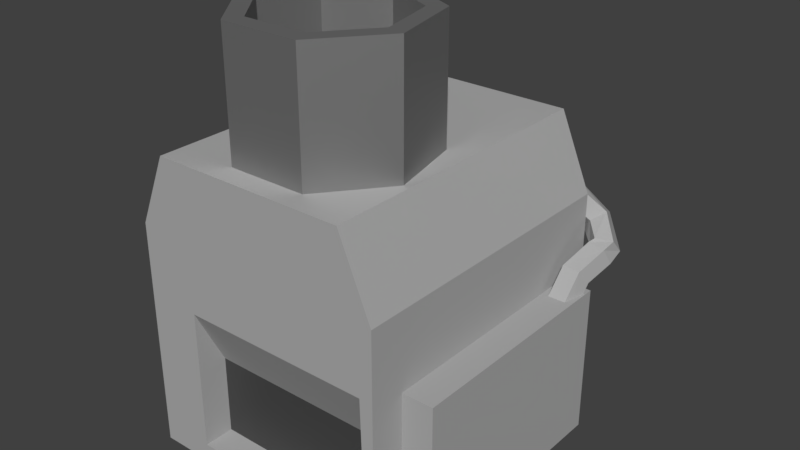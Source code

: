 # Source: Furnace_Auto.blend  (saved by Blender 2.91.10; exported with 4.5.12 LTS)
import bpy
from mathutils import Matrix  # noqa: F401  (used for matrix-valued properties, if any)

bpy.ops.wm.read_factory_settings(use_empty=True)
scene = bpy.context.scene
scene.name = 'Scene'

# ---- materials (node trees are filled in below, after node groups)
mat_stone = bpy.data.materials.new('Stone')
mat_stone.alpha_threshold = 0.0
mat_stone.use_transparent_shadow = False
mat_stone.diffuse_color = (0.42, 0.42, 0.42, 1.0)
mat_stone.roughness = 0.5
mat_iron = bpy.data.materials.new('Iron')
mat_iron.use_transparent_shadow = False
mat_input_output = bpy.data.materials.new('Input Output')
mat_input_output.use_transparent_shadow = False

# ---- material node trees
mat_iron.use_nodes = True; mat_iron.node_tree.nodes.clear()
_N = mat_iron.node_tree.nodes; _L = mat_iron.node_tree.links
n0 = _N.new('ShaderNodeBsdfPrincipled'); n0.name = 'Principled BSDF'; n0.location = (10, 300)
n0.distribution = 'GGX'
n0.subsurface_method = 'BURLEY'
n0.inputs[0].default_value = (0.3672, 0.3672, 0.3672, 1.0)
n0.inputs[1].default_value = 0.7333
n0.inputs[2].default_value = 0.54
n0.inputs[3].default_value = 1.45
n0.inputs[27].default_value = (0.0, 0.0, 0.0, 1.0)
n0.inputs[28].default_value = 1.0
n1 = _N.new('ShaderNodeOutputMaterial'); n1.name = 'Material Output'; n1.location = (300, 300)
_L.new(n0.outputs[0], n1.inputs[0])
n1.is_active_output = True
mat_input_output.use_nodes = True; mat_input_output.node_tree.nodes.clear()
_N = mat_input_output.node_tree.nodes; _L = mat_input_output.node_tree.links
n0 = _N.new('ShaderNodeBsdfPrincipled'); n0.name = 'Principled BSDF'; n0.location = (10, 300)
n0.distribution = 'GGX'
n0.subsurface_method = 'BURLEY'
n0.inputs[0].default_value = (0.05497, 0.05497, 0.05497, 1.0)
n0.inputs[3].default_value = 1.45
n0.inputs[27].default_value = (0.0, 0.0, 0.0, 1.0)
n0.inputs[28].default_value = 1.0
n1 = _N.new('ShaderNodeOutputMaterial'); n1.name = 'Material Output'; n1.location = (300, 300)
_L.new(n0.outputs[0], n1.inputs[0])
n1.is_active_output = True

# ---- world
world_world = bpy.data.worlds.new('World'); scene.world = world_world
world_world.color = (0.05088, 0.05088, 0.05088)
world_world.use_sun_shadow = False
world_world.sun_shadow_jitter_overblur = 0.0
world_world.cycles.sampling_method = 'MANUAL'

# ---- meshes
me_cube_001 = bpy.data.meshes.new('Cube.001')
me_cube_001.from_pydata([(-0.3202, -0.5, 0.06211), (-0.3202, -0.5, 0.5276), (-0.2759, 0.5, 0.1941), (-0.2759, 0.5, 0.497), (0.3252, -0.5, 0.06211), (0.276, 0.5, 0.1941), (-0.3202, -0.4008, 0.06211), (0.312, -0.5, 0.5276), (0.2757, 0.5, 0.497), (-0.06362, 0.143, 0.7131), (-0.06362, 0.08211, 1.402), (0.1709, 0.03004, 0.7131), (0.1233, -0.00792, 1.402), (0.2289, -0.2238, 0.7131), (0.1695, -0.2102, 1.402), (0.06655, -0.4273, 0.7131), (0.04013, -0.3724, 1.402), (-0.1938, -0.4273, 0.7131), (-0.1674, -0.3724, 1.402), (-0.3561, -0.2238, 0.7131), (-0.2967, -0.2102, 1.402), (-0.2982, 0.03004, 0.7131), (-0.2506, -0.00792, 1.402), (-0.2921, 0.3982, 0.7116), (-0.2794, 0.3679, 1.288), (-0.1421, 0.39, 0.7116), (-0.1579, 0.3613, 1.288), (-0.055, 0.2677, 0.7116), (-0.08734, 0.2622, 1.288), (-0.09633, 0.1233, 0.7116), (-0.1208, 0.1452, 1.288), (-0.235, 0.06564, 0.7116), (-0.2332, 0.0984, 1.288), (-0.3665, 0.1381, 0.7116), (-0.3398, 0.1571, 1.288), (-0.3919, 0.2861, 0.7116), (-0.3604, 0.277, 1.288), (0.1709, 0.03004, 1.402), (-0.06362, 0.143, 1.402), (0.2289, -0.2238, 1.402), (0.06655, -0.4273, 1.402), (-0.1938, -0.4273, 1.402), (-0.3561, -0.2238, 1.402), (-0.2982, 0.03004, 1.402), (0.1233, -0.00792, 0.9833), (-0.06362, 0.08211, 0.9833), (0.1695, -0.2102, 0.9833), (0.04013, -0.3724, 0.9833), (-0.1674, -0.3724, 0.9833), (-0.2967, -0.2102, 0.9833), (-0.2506, -0.00792, 0.9833), (-0.1421, 0.39, 1.288), (-0.2921, 0.3982, 1.288), (-0.055, 0.2677, 1.288), (-0.09633, 0.1233, 1.288), (-0.235, 0.06564, 1.288), (-0.3665, 0.1381, 1.288), (-0.3919, 0.2861, 1.288), (-0.1579, 0.3613, 0.8921), (-0.2794, 0.3679, 0.8921), (-0.08734, 0.2622, 0.8921), (-0.1208, 0.1452, 0.8921), (-0.2332, 0.0984, 0.8921), (-0.3398, 0.1571, 0.8921), (-0.3604, 0.277, 0.8921), (-0.5, 0.5, 0.0), (0.3556, 0.5, 0.0), (0.3556, 0.5, 0.75), (0.25, 0.5, 1.0), (-0.2759, 0.4053, 0.4777), (-0.2759, 0.4053, 0.2911), (0.276, 0.4053, 0.2911), (0.2757, 0.4053, 0.4777), (-0.5, -0.5, 0.0), (0.3556, -0.5, 0.0), (0.25, -0.5, 1.0), (0.3556, -0.5, 0.75), (-0.3202, -0.4008, 0.327), (0.3252, -0.4008, 0.06211), (0.312, -0.4008, 0.327), (-0.04168, -0.3835, 0.001), (-0.04168, -0.3835, 0.501), (-0.04168, 0.3835, 0.001), (-0.04168, 0.3835, 0.501), (0.4583, -0.3835, 0.001), (0.4583, -0.3835, 0.501), (0.4583, 0.3835, 0.001), (0.4583, 0.3835, 0.501), (0.4068, 0.2916, 0.3905), (0.4053, 0.3977, 0.5041), (0.4535, 0.2669, 0.4138), (0.4529, 0.3756, 0.5282), (0.4357, 0.2269, 0.4515), (0.4368, 0.3433, 0.5733), (0.3779, 0.2269, 0.4515), (0.3792, 0.3455, 0.5771), (0.3601, 0.2669, 0.4138), (0.3598, 0.3791, 0.5343), (0.4776, 0.4563, 0.5687), (0.4289, 0.4757, 0.5443), (0.4638, 0.4329, 0.6196), (0.4067, 0.4377, 0.6267), (0.3851, 0.4642, 0.5802), (0.4787, 0.5085, 0.5911), (0.4278, 0.5126, 0.5641), (0.4722, 0.4727, 0.636), (0.4173, 0.4547, 0.6367), (0.3899, 0.4793, 0.5922), (0.3839, 0.597, 0.6614), (0.3424, 0.5854, 0.6229), (0.4003, 0.5472, 0.6855), (0.3691, 0.5048, 0.662), (0.3333, 0.5283, 0.6233), (0.2806, 0.5494, 0.7712), (0.2543, 0.5518, 0.7198), (0.3037, 0.4967, 0.7769), (0.2917, 0.4667, 0.729), (0.2612, 0.5008, 0.6938), (0.186, 0.4545, 0.7791), (0.1712, 0.4691, 0.7253), (0.2037, 0.3995, 0.7784), (0.1999, 0.3802, 0.7241), (0.1798, 0.4233, 0.6913), (-0.5, 0.5, 0.7646), (-0.3992, 0.5, 1.0), (-0.4042, 0.5, 0.785), (-0.3992, -0.5, 1.0), (-0.5, -0.5, 0.7646), (-0.4163, -0.5, 0.78)], [], [(8, 3, 125, 124, 68), (1, 0, 6, 77), (3, 8, 72, 69), (65, 66, 74, 73), (66, 67, 76, 74), (68, 75, 76, 67), (73, 127, 123, 65), (9, 38, 37, 11), (11, 37, 39, 13), (13, 39, 40, 15), (15, 40, 41, 17), (17, 41, 42, 19), (22, 20, 49, 50), (19, 42, 43, 21), (21, 43, 38, 9), (9, 11, 13, 15, 17, 19, 21), (23, 52, 51, 25), (25, 51, 53, 27), (27, 53, 54, 29), (29, 54, 55, 31), (31, 55, 56, 33), (32, 30, 61, 62), (33, 56, 57, 35), (35, 57, 52, 23), (23, 25, 27, 29, 31, 33, 35), (10, 12, 37, 38), (12, 14, 39, 37), (14, 16, 40, 39), (16, 18, 41, 40), (18, 20, 42, 41), (20, 22, 43, 42), (22, 10, 38, 43), (44, 45, 50, 49, 48, 47, 46), (18, 16, 47, 48), (14, 12, 44, 46), (10, 22, 50, 45), (20, 18, 48, 49), (16, 14, 46, 47), (12, 10, 45, 44), (24, 26, 51, 52), (26, 28, 53, 51), (28, 30, 54, 53), (30, 32, 55, 54), (32, 34, 56, 55), (34, 36, 57, 56), (36, 24, 52, 57), (58, 59, 64, 63, 62, 61, 60), (28, 26, 58, 60), (24, 36, 64, 59), (34, 32, 62, 63), (30, 28, 60, 61), (26, 24, 59, 58), (36, 34, 63, 64), (0, 1, 128, 127, 73), (2, 5, 66, 65), (8, 68, 67), (3, 2, 65, 123, 125), (5, 8, 67, 66), (70, 69, 72, 71), (2, 3, 69, 70), (8, 5, 71, 72), (5, 2, 70, 71), (1, 7, 75, 126, 128), (4, 0, 73, 74), (7, 76, 75), (7, 4, 74, 76), (78, 79, 77, 6), (7, 1, 77, 79), (0, 4, 78, 6), (4, 7, 79, 78), (80, 81, 83, 82), (82, 83, 87, 86), (86, 87, 85, 84), (84, 85, 81, 80), (82, 86, 84, 80), (87, 83, 81, 85), (88, 89, 91, 90), (90, 91, 93, 92), (92, 93, 95, 94), (97, 95, 101, 102), (94, 95, 97, 96), (96, 97, 89, 88), (88, 90, 92, 94, 96), (101, 100, 105, 106), (93, 91, 98, 100), (89, 97, 102, 99), (91, 89, 99, 98), (95, 93, 100, 101), (107, 106, 111, 112), (98, 99, 104, 103), (102, 101, 106, 107), (100, 98, 103, 105), (99, 102, 107, 104), (109, 112, 117, 114), (105, 103, 108, 110), (104, 107, 112, 109), (106, 105, 110, 111), (103, 104, 109, 108), (117, 116, 121, 122), (111, 110, 115, 116), (108, 109, 114, 113), (112, 111, 116, 117), (110, 108, 113, 115), (118, 119, 122, 121, 120), (115, 113, 118, 120), (114, 117, 122, 119), (116, 115, 120, 121), (113, 114, 119, 118), (123, 124, 125), (126, 127, 128), (126, 124, 123, 127), (68, 124, 126, 75)])
me_cube_001.polygons.foreach_set('material_index', [0, 0, 0, 0, 0, 0, 0, 1, 1, 1, 1, 1, 1, 1, 1, 1, 1, 1, 1, 1, 1, 1, 1, 1, 1, 1, 1, 1, 1, 1, 1, 1, 1, 1, 1, 1, 1, 1, 1, 1, 1, 1, 1, 1, 1, 1, 1, 1, 1, 1, 1, 1, 1, 0, 0, 0, 0, 0, 2, 0, 0, 0, 0, 0, 0, 0, 2, 0, 0, 0, 0, 0, 0, 0, 0, 0, 0, 0, 0, 0, 0, 0, 0, 0, 0, 0, 0, 0, 0, 0, 0, 0, 0, 0, 0, 0, 0, 0, 0, 0, 0, 0, 0, 0, 0, 0, 0, 0, 0, 0, 0, 0])
_uv = me_cube_001.uv_layers.new(name='UVMap')
_uv.uv.foreach_set('vector', [0.5183, 0.3933, 0.5183, 0.3567, 0.5794, 0.2956, 0.625, 0.3088, 0.625, 0.4375, 0.5197, 0.8947, 0.4803, 0.8947, 0.4803, 0.8947, 0.5197, 0.8947, 0.5183, 0.3567, 0.5183, 0.3933, 0.5183, 0.3933, 0.5183, 0.3567, 0.125, 0.5, 0.375, 0.5, 0.375, 0.75, 0.125, 0.75, 0.375, 0.5, 0.5625, 0.5, 0.5625, 0.75, 0.375, 0.75, 0.6875, 0.5, 0.6875, 0.75, 0.5625, 0.75, 0.5625, 0.5, 0.375, 0.0, 0.5662, 0.0, 0.5662, 0.25, 0.375, 0.25, 1.0, 0.5, 1.0, 1.0, 0.8571, 1.0, 0.8571, 0.5, 0.8571, 0.5, 0.8571, 1.0, 0.7143, 1.0, 0.7143, 0.5, 0.7143, 0.5, 0.7143, 1.0, 0.5714, 1.0, 0.5714, 0.5, 0.5714, 0.5, 0.5714, 1.0, 0.4286, 1.0, 0.4286, 0.5, 0.4286, 0.5, 0.4286, 1.0, 0.2857, 1.0, 0.2857, 0.5, 0.1004, 0.3693, 0.0635, 0.2074, 0.0635, 0.2074, 0.1004, 0.3693, 0.2857, 0.5, 0.2857, 1.0, 0.1429, 1.0, 0.1429, 0.5, 0.1429, 0.5, 0.1429, 1.0, 2.98e-08, 1.0, 2.98e-08, 0.5, 0.75, 0.49, 0.9376, 0.3996, 0.984, 0.1966, 0.8541, 0.03377, 0.6459, 0.03377, 0.516, 0.1966, 0.5624, 0.3996, 1.0, 0.5, 1.0, 1.0, 0.8571, 1.0, 0.8571, 0.5, 0.8571, 0.5, 0.8571, 1.0, 0.7143, 1.0, 0.7143, 0.5, 0.7143, 0.5, 0.7143, 1.0, 0.5714, 1.0, 0.5714, 0.5, 0.5714, 0.5, 0.5714, 1.0, 0.4286, 1.0, 0.4286, 0.5, 0.4286, 0.5, 0.4286, 1.0, 0.2857, 1.0, 0.2857, 0.5, 0.1656, 0.07476, 0.3344, 0.07476, 0.3344, 0.07476, 0.1656, 0.07476, 0.2857, 0.5, 0.2857, 1.0, 0.1429, 1.0, 0.1429, 0.5, 0.1429, 0.5, 0.1429, 1.0, 2.98e-08, 1.0, 2.98e-08, 0.5, 0.75, 0.49, 0.9376, 0.3996, 0.984, 0.1966, 0.8541, 0.03377, 0.6459, 0.03377, 0.516, 0.1966, 0.5624, 0.3996, 0.25, 0.4413, 0.3996, 0.3693, 0.4376, 0.3996, 0.25, 0.49, 0.3996, 0.3693, 0.4365, 0.2074, 0.484, 0.1966, 0.4376, 0.3996, 0.4365, 0.2074, 0.333, 0.07765, 0.3541, 0.03377, 0.484, 0.1966, 0.333, 0.07765, 0.167, 0.07765, 0.1459, 0.03377, 0.3541, 0.03377, 0.167, 0.07765, 0.0635, 0.2074, 0.01602, 0.1966, 0.1459, 0.03377, 0.0635, 0.2074, 0.1004, 0.3693, 0.06236, 0.3996, 0.01602, 0.1966, 0.1004, 0.3693, 0.25, 0.4413, 0.25, 0.49, 0.06236, 0.3996, 0.3996, 0.3693, 0.25, 0.4413, 0.1004, 0.3693, 0.0635, 0.2074, 0.167, 0.07765, 0.333, 0.07765, 0.4365, 0.2074, 0.167, 0.07765, 0.333, 0.07765, 0.333, 0.07765, 0.167, 0.07765, 0.4365, 0.2074, 0.3996, 0.3693, 0.3996, 0.3693, 0.4365, 0.2074, 0.25, 0.4413, 0.1004, 0.3693, 0.1004, 0.3693, 0.25, 0.4413, 0.0635, 0.2074, 0.167, 0.07765, 0.167, 0.07765, 0.0635, 0.2074, 0.333, 0.07765, 0.4365, 0.2074, 0.4365, 0.2074, 0.333, 0.07765, 0.3996, 0.3693, 0.25, 0.4413, 0.25, 0.4413, 0.3996, 0.3693, 0.25, 0.4445, 0.4021, 0.3713, 0.4376, 0.3996, 0.25, 0.49, 0.4021, 0.3713, 0.4396, 0.2067, 0.484, 0.1966, 0.4376, 0.3996, 0.4396, 0.2067, 0.3344, 0.07476, 0.3541, 0.03377, 0.484, 0.1966, 0.3344, 0.07476, 0.1656, 0.07476, 0.1459, 0.03377, 0.3541, 0.03377, 0.1656, 0.07476, 0.06038, 0.2067, 0.01602, 0.1966, 0.1459, 0.03377, 0.06038, 0.2067, 0.09794, 0.3713, 0.06236, 0.3996, 0.01602, 0.1966, 0.09794, 0.3713, 0.25, 0.4445, 0.25, 0.49, 0.06236, 0.3996, 0.4021, 0.3713, 0.25, 0.4445, 0.09794, 0.3713, 0.06038, 0.2067, 0.1656, 0.07476, 0.3344, 0.07476, 0.4396, 0.2067, 0.4396, 0.2067, 0.4021, 0.3713, 0.4021, 0.3713, 0.4396, 0.2067, 0.25, 0.4445, 0.09794, 0.3713, 0.09794, 0.3713, 0.25, 0.4445, 0.06038, 0.2067, 0.1656, 0.07476, 0.1656, 0.07476, 0.06038, 0.2067, 0.3344, 0.07476, 0.4396, 0.2067, 0.4396, 0.2067, 0.3344, 0.07476, 0.4021, 0.3713, 0.25, 0.4445, 0.25, 0.4445, 0.4021, 0.3713, 0.09794, 0.3713, 0.06038, 0.2067, 0.06038, 0.2067, 0.09794, 0.3713, 0.4803, 0.8947, 0.5197, 0.8947, 0.576, 0.951, 0.5662, 1.0, 0.375, 1.0, 0.4817, 0.3567, 0.4817, 0.3933, 0.375, 0.5, 0.375, 0.25, 0.5183, 0.3933, 0.625, 0.4375, 0.5625, 0.5, 0.5183, 0.3567, 0.4817, 0.3567, 0.375, 0.25, 0.5662, 0.25, 0.5794, 0.2956, 0.4817, 0.3933, 0.5183, 0.3933, 0.5625, 0.5, 0.375, 0.5, 0.4817, 0.3567, 0.5183, 0.3567, 0.5183, 0.3933, 0.4817, 0.3933, 0.4817, 0.3567, 0.5183, 0.3567, 0.5183, 0.3567, 0.4817, 0.3567, 0.5183, 0.3933, 0.4817, 0.3933, 0.4817, 0.3933, 0.5183, 0.3933, 0.4817, 0.3933, 0.4817, 0.3567, 0.4817, 0.3567, 0.4817, 0.3933, 0.5197, 0.8947, 0.5197, 0.8561, 0.625, 0.8125, 0.625, 0.9412, 0.576, 0.951, 0.4803, 0.8553, 0.4803, 0.8947, 0.375, 1.0, 0.375, 0.75, 0.5189, 0.8553, 0.5625, 0.75, 0.625, 0.8125, 0.5189, 0.8553, 0.4803, 0.8553, 0.375, 0.75, 0.5625, 0.75, 0.4803, 0.8553, 0.5197, 0.8561, 0.5197, 0.8947, 0.4803, 0.8947, 0.5197, 0.8561, 0.5197, 0.8947, 0.5197, 0.8947, 0.5197, 0.8561, 0.4803, 0.8947, 0.4803, 0.8553, 0.4803, 0.8553, 0.4803, 0.8947, 0.4803, 0.8553, 0.5189, 0.8553, 0.5189, 0.8553, 0.4803, 0.8553, 0.375, 0.0, 0.625, 0.0, 0.625, 0.25, 0.375, 0.25, 0.375, 0.25, 0.625, 0.25, 0.625, 0.5, 0.375, 0.5, 0.375, 0.5, 0.625, 0.5, 0.625, 0.75, 0.375, 0.75, 0.375, 0.75, 0.625, 0.75, 0.625, 1.0, 0.375, 1.0, 0.125, 0.5, 0.375, 0.5, 0.375, 0.75, 0.125, 0.75, 0.625, 0.5, 0.875, 0.5, 0.875, 0.75, 0.625, 0.75, 1.0, 0.5, 1.0, 1.0, 0.8, 1.0, 0.8, 0.5, 0.8, 0.5, 0.8, 1.0, 0.6, 1.0, 0.6, 0.5, 0.6, 0.5, 0.6, 1.0, 0.4, 1.0, 0.4, 0.5, 0.2, 1.0, 0.4, 1.0, 0.4, 1.0, 0.2, 1.0, 0.4, 0.5, 0.4, 1.0, 0.2, 1.0, 0.2, 0.5, 0.2, 0.5, 0.2, 1.0, 2.98e-08, 1.0, 2.98e-08, 0.5, 0.75, 0.49, 0.9783, 0.3242, 0.8911, 0.05584, 0.6089, 0.05584, 0.5217, 0.3242, 0.4, 1.0, 0.6, 1.0, 0.6, 1.0, 0.4, 1.0, 0.6, 1.0, 0.8, 1.0, 0.8, 1.0, 0.6, 1.0, 2.98e-08, 1.0, 0.2, 1.0, 0.2, 1.0, 2.98e-08, 1.0, 0.8, 1.0, 1.0, 1.0, 1.0, 1.0, 0.8, 1.0, 0.4, 1.0, 0.6, 1.0, 0.6, 1.0, 0.4, 1.0, 0.2, 1.0, 0.4, 1.0, 0.4, 1.0, 0.2, 1.0, 0.8, 1.0, 1.0, 1.0, 1.0, 1.0, 0.8, 1.0, 0.2, 1.0, 0.4, 1.0, 0.4, 1.0, 0.2, 1.0, 0.6, 1.0, 0.8, 1.0, 0.8, 1.0, 0.6, 1.0, 2.98e-08, 1.0, 0.2, 1.0, 0.2, 1.0, 2.98e-08, 1.0, 2.98e-08, 1.0, 0.2, 1.0, 0.2, 1.0, 2.98e-08, 1.0, 0.6, 1.0, 0.8, 1.0, 0.8, 1.0, 0.6, 1.0, 2.98e-08, 1.0, 0.2, 1.0, 0.2, 1.0, 2.98e-08, 1.0, 0.4, 1.0, 0.6, 1.0, 0.6, 1.0, 0.4, 1.0, 0.8, 1.0, 1.0, 1.0, 1.0, 1.0, 0.8, 1.0, 0.2, 1.0, 0.4, 1.0, 0.4, 1.0, 0.2, 1.0, 0.4, 1.0, 0.6, 1.0, 0.6, 1.0, 0.4, 1.0, 0.8, 1.0, 1.0, 1.0, 1.0, 1.0, 0.8, 1.0, 0.2, 1.0, 0.4, 1.0, 0.4, 1.0, 0.2, 1.0, 0.6, 1.0, 0.8, 1.0, 0.8, 1.0, 0.6, 1.0, 0.4783, 0.3242, 0.25, 0.49, 0.02175, 0.3242, 0.1089, 0.05584, 0.3911, 0.05584, 0.6, 1.0, 0.8, 1.0, 0.8, 1.0, 0.6, 1.0, 2.98e-08, 1.0, 0.2, 1.0, 0.2, 1.0, 2.98e-08, 1.0, 0.4, 1.0, 0.6, 1.0, 0.6, 1.0, 0.4, 1.0, 0.8, 1.0, 1.0, 1.0, 1.0, 1.0, 0.8, 1.0, 0.5662, 0.25, 0.6064, 0.2686, 0.5794, 0.2956, 0.6384, 0.8621, 0.5662, 1.0, 0.576, 0.951, 0.625, 0.0, 0.625, 0.25, 0.5662, 0.25, 0.5662, 0.0, 0.6875, 0.5, 0.8162, 0.5, 0.8162, 0.75, 0.6875, 0.75])
me_cube_001.materials.append(mat_stone)
me_cube_001.materials.append(mat_iron)
me_cube_001.materials.append(mat_input_output)
me_cube_001.use_remesh_fix_poles = True
me_cube_001.use_remesh_preserve_attributes = False
me_cube_001.use_mirror_vertex_groups = False
me_cube_001.update()

# ---- objects
ob_furnace_auto = bpy.data.objects.new('Furnace Auto', me_cube_001)

# ---- transforms, parenting, visibility, modifiers, constraints
ob_furnace_auto.location = (0.0, 0.0, 0.0)
ob_furnace_auto.lineart.crease_threshold = 0.0

# ---- collection membership
scene.collection.objects.link(ob_furnace_auto)

# ---- scene / render settings (as saved in the file)
scene.frame_start = 1; scene.frame_end = 250; scene.frame_set(2)
scene.render.engine = 'BLENDER_EEVEE_NEXT'
scene.render.resolution_percentage = 50
scene.render.dither_intensity = 0.0
scene.cycles.use_denoising = False
scene.cycles.samples = 128
scene.cycles.sampling_pattern = 'TABULATED_SOBOL'
scene.cycles.use_adaptive_sampling = False
scene.cycles.use_light_tree = False
scene.cycles.blur_glossy = 0.0
scene.cycles.sample_clamp_indirect = 0.0
scene.view_settings.view_transform = 'Standard'
bpy.context.view_layer.update()

# ---- added for rendering (the .blend has no active camera and no usable light): camera, sun
cam_auto = bpy.data.cameras.new('AutoCamera')
cam_auto.lens = 50.0
cam_auto.sensor_width = 36.0
cam_auto.clip_end = 1000.0
ob_auto_camera = bpy.data.objects.new('AutoCamera', cam_auto)
scene.collection.objects.link(ob_auto_camera)
ob_auto_camera.location = (1.86901, -2.20709, 2.20482)
ob_auto_camera.rotation_euler = (1.09748, -7.21219e-08, 0.694738)
scene.camera = ob_auto_camera
light_auto_sun = bpy.data.lights.new('AutoSun', 'SUN')
light_auto_sun.energy = 3.0
light_auto_sun.angle = 0.0523599
ob_auto_sun = bpy.data.objects.new('AutoSun', light_auto_sun)
scene.collection.objects.link(ob_auto_sun)
ob_auto_sun.rotation_euler = (0.872665, 0.174533, 0.523599)
bpy.context.view_layer.update()
